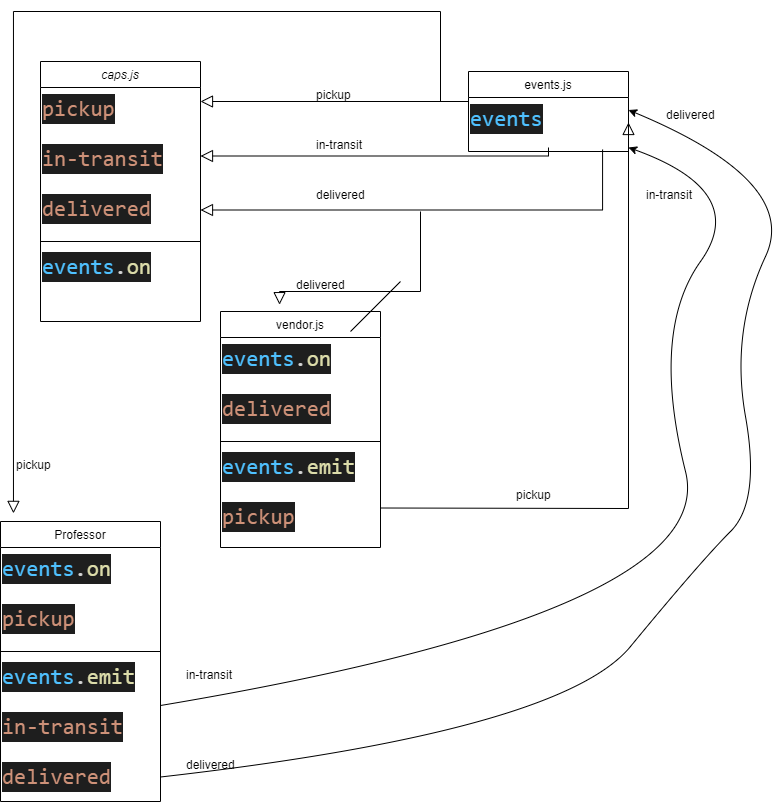

The diagram above was exported from draw.io. Its source (the exported page's mxGraphModel, read from the mxfile embedded in the PNG):
<mxGraphModel dx="1422" dy="705" grid="1" gridSize="10" guides="1" tooltips="1" connect="1" arrows="1" fold="1" page="1" pageScale="1" pageWidth="827" pageHeight="1169" math="0" shadow="0">
  <root>
    <mxCell id="WIyWlLk6GJQsqaUBKTNV-0" />
    <mxCell id="WIyWlLk6GJQsqaUBKTNV-1" parent="WIyWlLk6GJQsqaUBKTNV-0" />
    <mxCell id="zkfFHV4jXpPFQw0GAbJ--0" value="caps.js" style="swimlane;fontStyle=2;align=center;verticalAlign=top;childLayout=stackLayout;horizontal=1;startSize=26;horizontalStack=0;resizeParent=1;resizeLast=0;collapsible=1;marginBottom=0;rounded=0;shadow=0;strokeWidth=1;" parent="WIyWlLk6GJQsqaUBKTNV-1" vertex="1">
      <mxGeometry x="80" y="110" width="160" height="260" as="geometry">
        <mxRectangle x="230" y="140" width="160" height="26" as="alternateBounds" />
      </mxGeometry>
    </mxCell>
    <mxCell id="PhNjZZa_m863JDiCYwZX-0" value="&lt;div style=&quot;color: rgb(212, 212, 212); background-color: rgb(30, 30, 30); font-family: consolas, &amp;quot;courier new&amp;quot;, monospace; font-weight: normal; font-size: 22px; line-height: 30px;&quot;&gt;&lt;div&gt;&lt;span style=&quot;color: #ce9178&quot;&gt;pickup&lt;/span&gt;&lt;/div&gt;&lt;/div&gt;" style="text;whiteSpace=wrap;html=1;" vertex="1" parent="zkfFHV4jXpPFQw0GAbJ--0">
      <mxGeometry y="26" width="160" height="50" as="geometry" />
    </mxCell>
    <mxCell id="PhNjZZa_m863JDiCYwZX-1" value="&lt;div style=&quot;color: rgb(212, 212, 212); background-color: rgb(30, 30, 30); font-family: consolas, &amp;quot;courier new&amp;quot;, monospace; font-weight: normal; font-size: 22px; line-height: 30px;&quot;&gt;&lt;div&gt;&lt;span style=&quot;color: #ce9178&quot;&gt;in-transit&lt;/span&gt;&lt;/div&gt;&lt;/div&gt;" style="text;whiteSpace=wrap;html=1;" vertex="1" parent="zkfFHV4jXpPFQw0GAbJ--0">
      <mxGeometry y="76" width="160" height="50" as="geometry" />
    </mxCell>
    <mxCell id="PhNjZZa_m863JDiCYwZX-2" value="&lt;div style=&quot;color: rgb(212, 212, 212); background-color: rgb(30, 30, 30); font-family: consolas, &amp;quot;courier new&amp;quot;, monospace; font-weight: normal; font-size: 22px; line-height: 30px;&quot;&gt;&lt;div&gt;&lt;span style=&quot;color: #ce9178&quot;&gt;delivered&lt;/span&gt;&lt;/div&gt;&lt;/div&gt;" style="text;whiteSpace=wrap;html=1;" vertex="1" parent="zkfFHV4jXpPFQw0GAbJ--0">
      <mxGeometry y="126" width="160" height="50" as="geometry" />
    </mxCell>
    <mxCell id="zkfFHV4jXpPFQw0GAbJ--4" value="" style="line;html=1;strokeWidth=1;align=left;verticalAlign=middle;spacingTop=-1;spacingLeft=3;spacingRight=3;rotatable=0;labelPosition=right;points=[];portConstraint=eastwest;" parent="zkfFHV4jXpPFQw0GAbJ--0" vertex="1">
      <mxGeometry y="176" width="160" height="8" as="geometry" />
    </mxCell>
    <mxCell id="PhNjZZa_m863JDiCYwZX-8" value="&lt;div style=&quot;color: rgb(212, 212, 212); background-color: rgb(30, 30, 30); font-family: consolas, &amp;quot;courier new&amp;quot;, monospace; font-weight: normal; font-size: 22px; line-height: 30px;&quot;&gt;&lt;div&gt;&lt;span style=&quot;color: #4fc1ff&quot;&gt;events&lt;/span&gt;&lt;span style=&quot;color: #d4d4d4&quot;&gt;.&lt;/span&gt;&lt;span style=&quot;color: #dcdcaa&quot;&gt;on&lt;/span&gt;&lt;/div&gt;&lt;/div&gt;" style="text;whiteSpace=wrap;html=1;" vertex="1" parent="zkfFHV4jXpPFQw0GAbJ--0">
      <mxGeometry y="184" width="160" height="50" as="geometry" />
    </mxCell>
    <mxCell id="zkfFHV4jXpPFQw0GAbJ--6" value="vendor.js" style="swimlane;fontStyle=0;align=center;verticalAlign=top;childLayout=stackLayout;horizontal=1;startSize=26;horizontalStack=0;resizeParent=1;resizeLast=0;collapsible=1;marginBottom=0;rounded=0;shadow=0;strokeWidth=1;" parent="WIyWlLk6GJQsqaUBKTNV-1" vertex="1">
      <mxGeometry x="260" y="360" width="160" height="236" as="geometry">
        <mxRectangle x="130" y="380" width="160" height="26" as="alternateBounds" />
      </mxGeometry>
    </mxCell>
    <mxCell id="PhNjZZa_m863JDiCYwZX-19" value="&lt;div style=&quot;color: rgb(212, 212, 212); background-color: rgb(30, 30, 30); font-family: consolas, &amp;quot;courier new&amp;quot;, monospace; font-weight: normal; font-size: 22px; line-height: 30px;&quot;&gt;&lt;div&gt;&lt;span style=&quot;color: #4fc1ff&quot;&gt;events&lt;/span&gt;&lt;span style=&quot;color: #d4d4d4&quot;&gt;.&lt;/span&gt;&lt;span style=&quot;color: #dcdcaa&quot;&gt;on&lt;/span&gt;&lt;/div&gt;&lt;/div&gt;" style="text;whiteSpace=wrap;html=1;" vertex="1" parent="zkfFHV4jXpPFQw0GAbJ--6">
      <mxGeometry y="26" width="160" height="50" as="geometry" />
    </mxCell>
    <mxCell id="PhNjZZa_m863JDiCYwZX-28" value="&lt;div style=&quot;color: rgb(212, 212, 212); background-color: rgb(30, 30, 30); font-family: consolas, &amp;quot;courier new&amp;quot;, monospace; font-weight: normal; font-size: 22px; line-height: 30px;&quot;&gt;&lt;div&gt;&lt;span style=&quot;color: #ce9178&quot;&gt;delivered&lt;/span&gt;&lt;/div&gt;&lt;/div&gt;" style="text;whiteSpace=wrap;html=1;" vertex="1" parent="zkfFHV4jXpPFQw0GAbJ--6">
      <mxGeometry y="76" width="160" height="50" as="geometry" />
    </mxCell>
    <mxCell id="zkfFHV4jXpPFQw0GAbJ--9" value="" style="line;html=1;strokeWidth=1;align=left;verticalAlign=middle;spacingTop=-1;spacingLeft=3;spacingRight=3;rotatable=0;labelPosition=right;points=[];portConstraint=eastwest;" parent="zkfFHV4jXpPFQw0GAbJ--6" vertex="1">
      <mxGeometry y="126" width="160" height="8" as="geometry" />
    </mxCell>
    <mxCell id="PhNjZZa_m863JDiCYwZX-13" value="&lt;div style=&quot;color: rgb(212, 212, 212); background-color: rgb(30, 30, 30); font-family: consolas, &amp;quot;courier new&amp;quot;, monospace; font-weight: normal; font-size: 22px; line-height: 30px;&quot;&gt;&lt;div&gt;&lt;span style=&quot;color: #4fc1ff&quot;&gt;events&lt;/span&gt;&lt;span style=&quot;color: #d4d4d4&quot;&gt;.&lt;/span&gt;&lt;span style=&quot;color: #dcdcaa&quot;&gt;emit&lt;/span&gt;&lt;/div&gt;&lt;/div&gt;" style="text;whiteSpace=wrap;html=1;" vertex="1" parent="zkfFHV4jXpPFQw0GAbJ--6">
      <mxGeometry y="134" width="160" height="50" as="geometry" />
    </mxCell>
    <mxCell id="PhNjZZa_m863JDiCYwZX-29" value="&lt;div style=&quot;color: rgb(212, 212, 212); background-color: rgb(30, 30, 30); font-family: consolas, &amp;quot;courier new&amp;quot;, monospace; font-weight: normal; font-size: 22px; line-height: 30px;&quot;&gt;&lt;div&gt;&lt;span style=&quot;color: #ce9178&quot;&gt;pickup&lt;/span&gt;&lt;/div&gt;&lt;/div&gt;" style="text;whiteSpace=wrap;html=1;" vertex="1" parent="zkfFHV4jXpPFQw0GAbJ--6">
      <mxGeometry y="184" width="160" height="50" as="geometry" />
    </mxCell>
    <mxCell id="zkfFHV4jXpPFQw0GAbJ--12" value="" style="endArrow=block;endSize=10;endFill=0;shadow=0;strokeWidth=1;rounded=0;edgeStyle=elbowEdgeStyle;elbow=vertical;entryX=1;entryY=0.5;entryDx=0;entryDy=0;exitX=1;exitY=0.25;exitDx=0;exitDy=0;" parent="WIyWlLk6GJQsqaUBKTNV-1" source="PhNjZZa_m863JDiCYwZX-29" target="PhNjZZa_m863JDiCYwZX-4" edge="1">
      <mxGeometry width="160" relative="1" as="geometry">
        <mxPoint x="200" y="203" as="sourcePoint" />
        <mxPoint x="760" y="160" as="targetPoint" />
        <Array as="points">
          <mxPoint x="550" y="557" />
          <mxPoint x="470" y="320" />
        </Array>
      </mxGeometry>
    </mxCell>
    <mxCell id="zkfFHV4jXpPFQw0GAbJ--13" value="Professor" style="swimlane;fontStyle=0;align=center;verticalAlign=top;childLayout=stackLayout;horizontal=1;startSize=26;horizontalStack=0;resizeParent=1;resizeLast=0;collapsible=1;marginBottom=0;rounded=0;shadow=0;strokeWidth=1;" parent="WIyWlLk6GJQsqaUBKTNV-1" vertex="1">
      <mxGeometry x="40" y="570" width="160" height="280" as="geometry">
        <mxRectangle x="340" y="380" width="170" height="26" as="alternateBounds" />
      </mxGeometry>
    </mxCell>
    <mxCell id="PhNjZZa_m863JDiCYwZX-25" value="&lt;div style=&quot;color: rgb(212, 212, 212); background-color: rgb(30, 30, 30); font-family: consolas, &amp;quot;courier new&amp;quot;, monospace; font-weight: normal; font-size: 22px; line-height: 30px;&quot;&gt;&lt;div&gt;&lt;span style=&quot;color: #4fc1ff&quot;&gt;events&lt;/span&gt;&lt;span style=&quot;color: #d4d4d4&quot;&gt;.&lt;/span&gt;&lt;span style=&quot;color: #dcdcaa&quot;&gt;on&lt;/span&gt;&lt;/div&gt;&lt;/div&gt;" style="text;whiteSpace=wrap;html=1;" vertex="1" parent="zkfFHV4jXpPFQw0GAbJ--13">
      <mxGeometry y="26" width="160" height="50" as="geometry" />
    </mxCell>
    <mxCell id="PhNjZZa_m863JDiCYwZX-21" value="&lt;div style=&quot;color: rgb(212, 212, 212); background-color: rgb(30, 30, 30); font-family: consolas, &amp;quot;courier new&amp;quot;, monospace; font-weight: normal; font-size: 22px; line-height: 30px;&quot;&gt;&lt;div&gt;&lt;span style=&quot;color: #ce9178&quot;&gt;pickup&lt;/span&gt;&lt;/div&gt;&lt;/div&gt;" style="text;whiteSpace=wrap;html=1;" vertex="1" parent="zkfFHV4jXpPFQw0GAbJ--13">
      <mxGeometry y="76" width="160" height="50" as="geometry" />
    </mxCell>
    <mxCell id="zkfFHV4jXpPFQw0GAbJ--15" value="" style="line;html=1;strokeWidth=1;align=left;verticalAlign=middle;spacingTop=-1;spacingLeft=3;spacingRight=3;rotatable=0;labelPosition=right;points=[];portConstraint=eastwest;" parent="zkfFHV4jXpPFQw0GAbJ--13" vertex="1">
      <mxGeometry y="126" width="160" height="8" as="geometry" />
    </mxCell>
    <mxCell id="PhNjZZa_m863JDiCYwZX-26" value="&lt;div style=&quot;color: rgb(212, 212, 212); background-color: rgb(30, 30, 30); font-family: consolas, &amp;quot;courier new&amp;quot;, monospace; font-weight: normal; font-size: 22px; line-height: 30px;&quot;&gt;&lt;div&gt;&lt;span style=&quot;color: #4fc1ff&quot;&gt;events&lt;/span&gt;&lt;span style=&quot;color: #d4d4d4&quot;&gt;.&lt;/span&gt;&lt;span style=&quot;color: #dcdcaa&quot;&gt;emit&lt;/span&gt;&lt;/div&gt;&lt;/div&gt;" style="text;whiteSpace=wrap;html=1;" vertex="1" parent="zkfFHV4jXpPFQw0GAbJ--13">
      <mxGeometry y="134" width="160" height="50" as="geometry" />
    </mxCell>
    <mxCell id="PhNjZZa_m863JDiCYwZX-22" value="&lt;div style=&quot;color: rgb(212, 212, 212); background-color: rgb(30, 30, 30); font-family: consolas, &amp;quot;courier new&amp;quot;, monospace; font-weight: normal; font-size: 22px; line-height: 30px;&quot;&gt;&lt;div&gt;&lt;span style=&quot;color: #ce9178&quot;&gt;in-transit&lt;/span&gt;&lt;/div&gt;&lt;/div&gt;" style="text;whiteSpace=wrap;html=1;" vertex="1" parent="zkfFHV4jXpPFQw0GAbJ--13">
      <mxGeometry y="184" width="160" height="50" as="geometry" />
    </mxCell>
    <mxCell id="PhNjZZa_m863JDiCYwZX-24" value="&lt;div style=&quot;color: rgb(212, 212, 212); background-color: rgb(30, 30, 30); font-family: consolas, &amp;quot;courier new&amp;quot;, monospace; font-weight: normal; font-size: 22px; line-height: 30px;&quot;&gt;&lt;div&gt;&lt;span style=&quot;color: #ce9178&quot;&gt;delivered&lt;/span&gt;&lt;/div&gt;&lt;/div&gt;" style="text;whiteSpace=wrap;html=1;" vertex="1" parent="zkfFHV4jXpPFQw0GAbJ--13">
      <mxGeometry y="234" width="160" height="46" as="geometry" />
    </mxCell>
    <mxCell id="zkfFHV4jXpPFQw0GAbJ--16" value="" style="endArrow=block;endSize=10;endFill=0;shadow=0;strokeWidth=1;rounded=0;edgeStyle=elbowEdgeStyle;elbow=vertical;entryX=0.081;entryY=-0.029;entryDx=0;entryDy=0;entryPerimeter=0;" parent="WIyWlLk6GJQsqaUBKTNV-1" target="zkfFHV4jXpPFQw0GAbJ--13" edge="1">
      <mxGeometry width="160" relative="1" as="geometry">
        <mxPoint x="480" y="150" as="sourcePoint" />
        <mxPoint x="150" y="510" as="targetPoint" />
        <Array as="points">
          <mxPoint x="80" y="60" />
          <mxPoint x="100" y="490" />
          <mxPoint x="460" y="550" />
        </Array>
      </mxGeometry>
    </mxCell>
    <mxCell id="zkfFHV4jXpPFQw0GAbJ--17" value="events.js" style="swimlane;fontStyle=0;align=center;verticalAlign=top;childLayout=stackLayout;horizontal=1;startSize=26;horizontalStack=0;resizeParent=1;resizeLast=0;collapsible=1;marginBottom=0;rounded=0;shadow=0;strokeWidth=1;" parent="WIyWlLk6GJQsqaUBKTNV-1" vertex="1">
      <mxGeometry x="508" y="120" width="160" height="80" as="geometry">
        <mxRectangle x="550" y="140" width="160" height="26" as="alternateBounds" />
      </mxGeometry>
    </mxCell>
    <mxCell id="PhNjZZa_m863JDiCYwZX-4" value="&lt;div style=&quot;color: rgb(212, 212, 212); background-color: rgb(30, 30, 30); font-family: consolas, &amp;quot;courier new&amp;quot;, monospace; font-weight: normal; font-size: 22px; line-height: 30px;&quot;&gt;&lt;div&gt;&lt;span style=&quot;color: #4fc1ff&quot;&gt;events&lt;/span&gt;&lt;/div&gt;&lt;/div&gt;" style="text;whiteSpace=wrap;html=1;" vertex="1" parent="zkfFHV4jXpPFQw0GAbJ--17">
      <mxGeometry y="26" width="160" height="50" as="geometry" />
    </mxCell>
    <mxCell id="PhNjZZa_m863JDiCYwZX-3" value="" style="endArrow=block;endSize=10;endFill=0;shadow=0;strokeWidth=1;rounded=0;edgeStyle=elbowEdgeStyle;elbow=vertical;exitX=0;exitY=0.5;exitDx=0;exitDy=0;" edge="1" parent="WIyWlLk6GJQsqaUBKTNV-1" source="PhNjZZa_m863JDiCYwZX-4" target="PhNjZZa_m863JDiCYwZX-0">
      <mxGeometry width="160" relative="1" as="geometry">
        <mxPoint x="489.99999999999994" y="77.99599999999998" as="sourcePoint" />
        <mxPoint x="270" y="150" as="targetPoint" />
        <Array as="points">
          <mxPoint x="410" y="150" />
        </Array>
      </mxGeometry>
    </mxCell>
    <mxCell id="PhNjZZa_m863JDiCYwZX-6" value="" style="endArrow=block;endSize=10;endFill=0;shadow=0;strokeWidth=1;rounded=0;edgeStyle=elbowEdgeStyle;elbow=vertical;" edge="1" parent="WIyWlLk6GJQsqaUBKTNV-1" source="PhNjZZa_m863JDiCYwZX-4">
      <mxGeometry width="160" relative="1" as="geometry">
        <mxPoint x="508" y="225.5" as="sourcePoint" />
        <mxPoint x="240" y="204.5" as="targetPoint" />
        <Array as="points">
          <mxPoint x="410" y="204.5" />
        </Array>
      </mxGeometry>
    </mxCell>
    <mxCell id="PhNjZZa_m863JDiCYwZX-9" value="pickup" style="text;align=left;verticalAlign=top;spacingLeft=4;spacingRight=4;overflow=hidden;rotatable=0;points=[[0,0.5],[1,0.5]];portConstraint=eastwest;" vertex="1" parent="WIyWlLk6GJQsqaUBKTNV-1">
      <mxGeometry x="350" y="130" width="50" height="20" as="geometry" />
    </mxCell>
    <mxCell id="PhNjZZa_m863JDiCYwZX-10" value="in-transit" style="text;align=left;verticalAlign=top;spacingLeft=4;spacingRight=4;overflow=hidden;rotatable=0;points=[[0,0.5],[1,0.5]];portConstraint=eastwest;" vertex="1" parent="WIyWlLk6GJQsqaUBKTNV-1">
      <mxGeometry x="350" y="180" width="70" height="20" as="geometry" />
    </mxCell>
    <mxCell id="PhNjZZa_m863JDiCYwZX-11" value="" style="endArrow=block;endSize=10;endFill=0;shadow=0;strokeWidth=1;rounded=0;edgeStyle=elbowEdgeStyle;elbow=vertical;exitX=0.838;exitY=1.04;exitDx=0;exitDy=0;exitPerimeter=0;" edge="1" parent="WIyWlLk6GJQsqaUBKTNV-1" source="PhNjZZa_m863JDiCYwZX-4">
      <mxGeometry width="160" relative="1" as="geometry">
        <mxPoint x="588" y="250" as="sourcePoint" />
        <mxPoint x="240" y="258.5" as="targetPoint" />
        <Array as="points">
          <mxPoint x="410" y="258.5" />
        </Array>
      </mxGeometry>
    </mxCell>
    <mxCell id="PhNjZZa_m863JDiCYwZX-12" value="delivered" style="text;align=left;verticalAlign=top;spacingLeft=4;spacingRight=4;overflow=hidden;rotatable=0;points=[[0,0.5],[1,0.5]];portConstraint=eastwest;" vertex="1" parent="WIyWlLk6GJQsqaUBKTNV-1">
      <mxGeometry x="350" y="230" width="70" height="20" as="geometry" />
    </mxCell>
    <mxCell id="PhNjZZa_m863JDiCYwZX-15" value="pickup" style="text;align=left;verticalAlign=top;spacingLeft=4;spacingRight=4;overflow=hidden;rotatable=0;points=[[0,0.5],[1,0.5]];portConstraint=eastwest;" vertex="1" parent="WIyWlLk6GJQsqaUBKTNV-1">
      <mxGeometry x="550" y="530" width="50" height="20" as="geometry" />
    </mxCell>
    <mxCell id="PhNjZZa_m863JDiCYwZX-16" value="" style="endArrow=block;endSize=10;endFill=0;shadow=0;strokeWidth=1;rounded=0;edgeStyle=elbowEdgeStyle;elbow=vertical;entryX=0.369;entryY=-0.029;entryDx=0;entryDy=0;entryPerimeter=0;" edge="1" parent="WIyWlLk6GJQsqaUBKTNV-1" target="zkfFHV4jXpPFQw0GAbJ--6">
      <mxGeometry width="160" relative="1" as="geometry">
        <mxPoint x="460" y="260" as="sourcePoint" />
        <mxPoint x="140" y="430.5" as="targetPoint" />
        <Array as="points">
          <mxPoint x="400" y="340" />
          <mxPoint x="310" y="430.5" />
        </Array>
      </mxGeometry>
    </mxCell>
    <mxCell id="PhNjZZa_m863JDiCYwZX-27" value="pickup" style="text;align=left;verticalAlign=top;spacingLeft=4;spacingRight=4;overflow=hidden;rotatable=0;points=[[0,0.5],[1,0.5]];portConstraint=eastwest;" vertex="1" parent="WIyWlLk6GJQsqaUBKTNV-1">
      <mxGeometry x="50" y="500" width="50" height="20" as="geometry" />
    </mxCell>
    <mxCell id="PhNjZZa_m863JDiCYwZX-30" value="delivered" style="text;align=left;verticalAlign=top;spacingLeft=4;spacingRight=4;overflow=hidden;rotatable=0;points=[[0,0.5],[1,0.5]];portConstraint=eastwest;" vertex="1" parent="WIyWlLk6GJQsqaUBKTNV-1">
      <mxGeometry x="330" y="320" width="70" height="20" as="geometry" />
    </mxCell>
    <mxCell id="PhNjZZa_m863JDiCYwZX-33" value="delivered" style="text;align=left;verticalAlign=top;spacingLeft=4;spacingRight=4;overflow=hidden;rotatable=0;points=[[0,0.5],[1,0.5]];portConstraint=eastwest;" vertex="1" parent="WIyWlLk6GJQsqaUBKTNV-1">
      <mxGeometry x="220" y="800" width="70" height="20" as="geometry" />
    </mxCell>
    <mxCell id="PhNjZZa_m863JDiCYwZX-34" value="in-transit" style="text;align=left;verticalAlign=top;spacingLeft=4;spacingRight=4;overflow=hidden;rotatable=0;points=[[0,0.5],[1,0.5]];portConstraint=eastwest;" vertex="1" parent="WIyWlLk6GJQsqaUBKTNV-1">
      <mxGeometry x="220" y="710" width="70" height="20" as="geometry" />
    </mxCell>
    <mxCell id="PhNjZZa_m863JDiCYwZX-35" value="" style="endArrow=none;html=1;" edge="1" parent="WIyWlLk6GJQsqaUBKTNV-1">
      <mxGeometry width="50" height="50" relative="1" as="geometry">
        <mxPoint x="390" y="380" as="sourcePoint" />
        <mxPoint x="440" y="330" as="targetPoint" />
      </mxGeometry>
    </mxCell>
    <mxCell id="PhNjZZa_m863JDiCYwZX-36" value="" style="curved=1;endArrow=classic;html=1;exitX=1;exitY=1;exitDx=0;exitDy=0;entryX=1;entryY=1;entryDx=0;entryDy=0;" edge="1" parent="WIyWlLk6GJQsqaUBKTNV-1" source="PhNjZZa_m863JDiCYwZX-26" target="PhNjZZa_m863JDiCYwZX-4">
      <mxGeometry width="50" height="50" relative="1" as="geometry">
        <mxPoint x="440" y="710" as="sourcePoint" />
        <mxPoint x="690" y="270" as="targetPoint" />
        <Array as="points">
          <mxPoint x="760" y="660" />
          <mxPoint x="690" y="380" />
          <mxPoint x="790" y="240" />
        </Array>
      </mxGeometry>
    </mxCell>
    <mxCell id="PhNjZZa_m863JDiCYwZX-38" value="" style="curved=1;endArrow=classic;html=1;exitX=1;exitY=1;exitDx=0;exitDy=0;entryX=1;entryY=0.25;entryDx=0;entryDy=0;" edge="1" parent="WIyWlLk6GJQsqaUBKTNV-1" target="PhNjZZa_m863JDiCYwZX-4">
      <mxGeometry width="50" height="50" relative="1" as="geometry">
        <mxPoint x="200" y="825.5" as="sourcePoint" />
        <mxPoint x="668" y="230" as="targetPoint" />
        <Array as="points">
          <mxPoint x="600" y="780" />
          <mxPoint x="740" y="610" />
          <mxPoint x="800" y="550" />
          <mxPoint x="770" y="380" />
          <mxPoint x="840" y="230" />
        </Array>
      </mxGeometry>
    </mxCell>
    <mxCell id="PhNjZZa_m863JDiCYwZX-39" value="in-transit" style="text;align=left;verticalAlign=top;spacingLeft=4;spacingRight=4;overflow=hidden;rotatable=0;points=[[0,0.5],[1,0.5]];portConstraint=eastwest;" vertex="1" parent="WIyWlLk6GJQsqaUBKTNV-1">
      <mxGeometry x="680" y="230" width="70" height="20" as="geometry" />
    </mxCell>
    <mxCell id="PhNjZZa_m863JDiCYwZX-40" value="delivered" style="text;align=left;verticalAlign=top;spacingLeft=4;spacingRight=4;overflow=hidden;rotatable=0;points=[[0,0.5],[1,0.5]];portConstraint=eastwest;" vertex="1" parent="WIyWlLk6GJQsqaUBKTNV-1">
      <mxGeometry x="700" y="150" width="70" height="20" as="geometry" />
    </mxCell>
  </root>
</mxGraphModel>